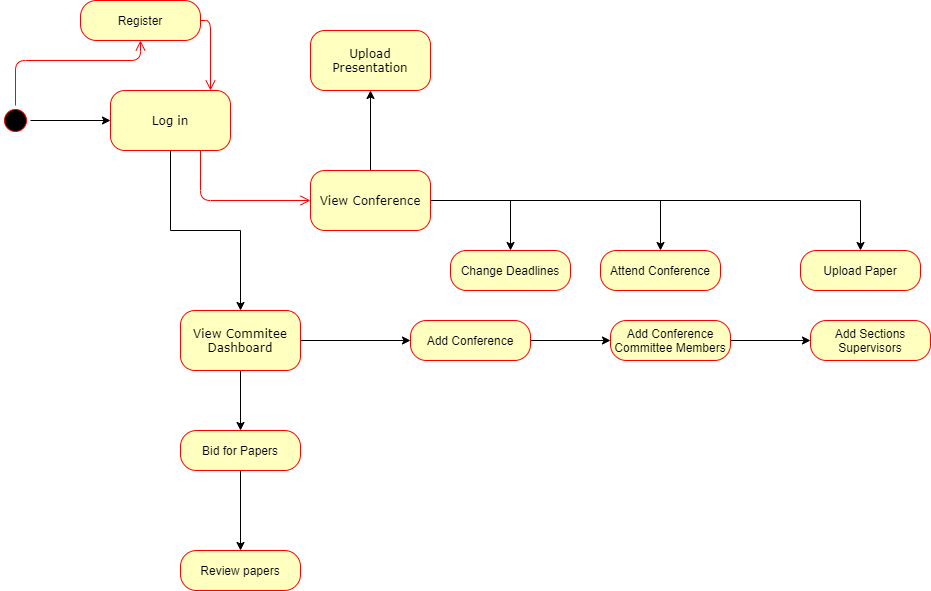

The diagram above was exported from draw.io. Its source (the exported page's mxGraphModel, read from the mxfile embedded in the PNG):
<mxGraphModel dx="1038" dy="536" grid="1" gridSize="10" guides="1" tooltips="1" connect="1" arrows="1" fold="1" page="1" pageScale="1" pageWidth="1100" pageHeight="850" background="#ffffff" math="0" shadow="0">
  <root>
    <mxCell id="0" />
    <mxCell id="1" parent="0" />
    <mxCell id="wPIpJdXXjyHEhRqje30k-22" value="" style="edgeStyle=orthogonalEdgeStyle;rounded=0;orthogonalLoop=1;jettySize=auto;html=1;" edge="1" parent="1" source="382b91b5511bd0f7-1" target="382b91b5511bd0f7-6">
      <mxGeometry relative="1" as="geometry" />
    </mxCell>
    <mxCell id="382b91b5511bd0f7-1" value="" style="ellipse;html=1;shape=startState;fillColor=#000000;strokeColor=#ff0000;rounded=1;shadow=0;comic=0;labelBackgroundColor=none;fontFamily=Verdana;fontSize=12;fontColor=#000000;align=center;direction=south;" parent="1" vertex="1">
      <mxGeometry x="130" y="135" width="30" height="30" as="geometry" />
    </mxCell>
    <mxCell id="wPIpJdXXjyHEhRqje30k-13" value="" style="edgeStyle=orthogonalEdgeStyle;rounded=0;orthogonalLoop=1;jettySize=auto;html=1;" edge="1" parent="1" source="382b91b5511bd0f7-6" target="wPIpJdXXjyHEhRqje30k-12">
      <mxGeometry relative="1" as="geometry" />
    </mxCell>
    <mxCell id="382b91b5511bd0f7-6" value="Log in" style="rounded=1;whiteSpace=wrap;html=1;arcSize=24;fillColor=#ffffc0;strokeColor=#ff0000;shadow=0;comic=0;labelBackgroundColor=none;fontFamily=Verdana;fontSize=12;fontColor=#000000;align=center;" parent="1" vertex="1">
      <mxGeometry x="240" y="120" width="120" height="60" as="geometry" />
    </mxCell>
    <mxCell id="wPIpJdXXjyHEhRqje30k-14" style="edgeStyle=orthogonalEdgeStyle;rounded=0;orthogonalLoop=1;jettySize=auto;html=1;" edge="1" parent="1" source="wPIpJdXXjyHEhRqje30k-12" target="wPIpJdXXjyHEhRqje30k-15">
      <mxGeometry relative="1" as="geometry">
        <mxPoint x="600" y="370" as="targetPoint" />
      </mxGeometry>
    </mxCell>
    <mxCell id="wPIpJdXXjyHEhRqje30k-16" style="edgeStyle=orthogonalEdgeStyle;rounded=0;orthogonalLoop=1;jettySize=auto;html=1;" edge="1" parent="1" source="wPIpJdXXjyHEhRqje30k-12" target="wPIpJdXXjyHEhRqje30k-17">
      <mxGeometry relative="1" as="geometry">
        <mxPoint x="370" y="480" as="targetPoint" />
      </mxGeometry>
    </mxCell>
    <mxCell id="wPIpJdXXjyHEhRqje30k-12" value="View Commitee Dashboard" style="rounded=1;whiteSpace=wrap;html=1;arcSize=24;fillColor=#ffffc0;strokeColor=#ff0000;shadow=0;comic=0;labelBackgroundColor=none;fontFamily=Verdana;fontSize=12;fontColor=#000000;align=center;" vertex="1" parent="1">
      <mxGeometry x="310" y="340" width="120" height="60" as="geometry" />
    </mxCell>
    <mxCell id="wPIpJdXXjyHEhRqje30k-6" style="edgeStyle=orthogonalEdgeStyle;rounded=0;orthogonalLoop=1;jettySize=auto;html=1;" edge="1" parent="1" source="382b91b5511bd0f7-7">
      <mxGeometry relative="1" as="geometry">
        <mxPoint x="790" y="280" as="targetPoint" />
      </mxGeometry>
    </mxCell>
    <mxCell id="wPIpJdXXjyHEhRqje30k-7" style="edgeStyle=orthogonalEdgeStyle;rounded=0;orthogonalLoop=1;jettySize=auto;html=1;" edge="1" parent="1" source="382b91b5511bd0f7-7" target="wPIpJdXXjyHEhRqje30k-8">
      <mxGeometry relative="1" as="geometry">
        <mxPoint x="1000" y="270" as="targetPoint" />
      </mxGeometry>
    </mxCell>
    <mxCell id="wPIpJdXXjyHEhRqje30k-11" style="edgeStyle=orthogonalEdgeStyle;rounded=0;orthogonalLoop=1;jettySize=auto;html=1;entryX=0.5;entryY=0;entryDx=0;entryDy=0;" edge="1" parent="1" source="382b91b5511bd0f7-7" target="wPIpJdXXjyHEhRqje30k-9">
      <mxGeometry relative="1" as="geometry" />
    </mxCell>
    <mxCell id="wPIpJdXXjyHEhRqje30k-24" value="" style="edgeStyle=orthogonalEdgeStyle;rounded=0;orthogonalLoop=1;jettySize=auto;html=1;" edge="1" parent="1" source="382b91b5511bd0f7-7" target="wPIpJdXXjyHEhRqje30k-23">
      <mxGeometry relative="1" as="geometry" />
    </mxCell>
    <mxCell id="382b91b5511bd0f7-7" value="View Conference" style="rounded=1;whiteSpace=wrap;html=1;arcSize=24;fillColor=#ffffc0;strokeColor=#ff0000;shadow=0;comic=0;labelBackgroundColor=none;fontFamily=Verdana;fontSize=12;fontColor=#000000;align=center;" parent="1" vertex="1">
      <mxGeometry x="440" y="200" width="120" height="60" as="geometry" />
    </mxCell>
    <mxCell id="wPIpJdXXjyHEhRqje30k-23" value="Upload Presentation" style="rounded=1;whiteSpace=wrap;html=1;arcSize=24;fillColor=#ffffc0;strokeColor=#ff0000;shadow=0;comic=0;labelBackgroundColor=none;fontFamily=Verdana;fontSize=12;fontColor=#000000;align=center;" vertex="1" parent="1">
      <mxGeometry x="440" y="60" width="120" height="60" as="geometry" />
    </mxCell>
    <mxCell id="2a3bc250acf0617d-9" style="edgeStyle=orthogonalEdgeStyle;html=1;labelBackgroundColor=none;endArrow=open;endSize=8;strokeColor=#ff0000;fontFamily=Verdana;fontSize=12;align=left;" parent="1" source="382b91b5511bd0f7-1" target="wPIpJdXXjyHEhRqje30k-1" edge="1">
      <mxGeometry relative="1" as="geometry">
        <Array as="points">
          <mxPoint x="145" y="90" />
          <mxPoint x="270" y="90" />
        </Array>
      </mxGeometry>
    </mxCell>
    <mxCell id="2a3bc250acf0617d-10" style="edgeStyle=orthogonalEdgeStyle;html=1;labelBackgroundColor=none;endArrow=open;endSize=8;strokeColor=#ff0000;fontFamily=Verdana;fontSize=12;align=left;entryX=0;entryY=0.5;" parent="1" source="382b91b5511bd0f7-6" target="382b91b5511bd0f7-7" edge="1">
      <mxGeometry relative="1" as="geometry">
        <Array as="points">
          <mxPoint x="330" y="230" />
        </Array>
      </mxGeometry>
    </mxCell>
    <mxCell id="wPIpJdXXjyHEhRqje30k-1" value="Register" style="rounded=1;whiteSpace=wrap;html=1;arcSize=40;fontColor=#000000;fillColor=#ffffc0;strokeColor=#ff0000;" vertex="1" parent="1">
      <mxGeometry x="210" y="30" width="120" height="40" as="geometry" />
    </mxCell>
    <mxCell id="wPIpJdXXjyHEhRqje30k-2" value="" style="edgeStyle=orthogonalEdgeStyle;html=1;verticalAlign=bottom;endArrow=open;endSize=8;strokeColor=#ff0000;" edge="1" source="wPIpJdXXjyHEhRqje30k-1" parent="1">
      <mxGeometry relative="1" as="geometry">
        <mxPoint x="340" y="120" as="targetPoint" />
      </mxGeometry>
    </mxCell>
    <mxCell id="wPIpJdXXjyHEhRqje30k-3" value="Attend Conference" style="rounded=1;whiteSpace=wrap;html=1;arcSize=40;fontColor=#000000;fillColor=#ffffc0;strokeColor=#ff0000;" vertex="1" parent="1">
      <mxGeometry x="730" y="280" width="120" height="40" as="geometry" />
    </mxCell>
    <mxCell id="wPIpJdXXjyHEhRqje30k-8" value="Upload Paper&lt;br&gt;" style="rounded=1;whiteSpace=wrap;html=1;arcSize=40;fontColor=#000000;fillColor=#ffffc0;strokeColor=#ff0000;" vertex="1" parent="1">
      <mxGeometry x="930" y="280" width="120" height="40" as="geometry" />
    </mxCell>
    <mxCell id="wPIpJdXXjyHEhRqje30k-9" value="Change Deadlines" style="rounded=1;whiteSpace=wrap;html=1;arcSize=40;fontColor=#000000;fillColor=#ffffc0;strokeColor=#ff0000;" vertex="1" parent="1">
      <mxGeometry x="580" y="280" width="120" height="40" as="geometry" />
    </mxCell>
    <mxCell id="wPIpJdXXjyHEhRqje30k-19" value="" style="edgeStyle=orthogonalEdgeStyle;rounded=0;orthogonalLoop=1;jettySize=auto;html=1;" edge="1" parent="1" source="wPIpJdXXjyHEhRqje30k-15" target="wPIpJdXXjyHEhRqje30k-18">
      <mxGeometry relative="1" as="geometry" />
    </mxCell>
    <mxCell id="wPIpJdXXjyHEhRqje30k-15" value="Add Conference" style="rounded=1;whiteSpace=wrap;html=1;arcSize=40;fontColor=#000000;fillColor=#ffffc0;strokeColor=#ff0000;" vertex="1" parent="1">
      <mxGeometry x="540" y="350" width="120" height="40" as="geometry" />
    </mxCell>
    <mxCell id="wPIpJdXXjyHEhRqje30k-26" value="" style="edgeStyle=orthogonalEdgeStyle;rounded=0;orthogonalLoop=1;jettySize=auto;html=1;" edge="1" parent="1" source="wPIpJdXXjyHEhRqje30k-18" target="wPIpJdXXjyHEhRqje30k-25">
      <mxGeometry relative="1" as="geometry" />
    </mxCell>
    <mxCell id="wPIpJdXXjyHEhRqje30k-18" value="Add Conference Committee Members&lt;br&gt;" style="rounded=1;whiteSpace=wrap;html=1;arcSize=40;fontColor=#000000;fillColor=#ffffc0;strokeColor=#ff0000;" vertex="1" parent="1">
      <mxGeometry x="740" y="350" width="120" height="40" as="geometry" />
    </mxCell>
    <mxCell id="wPIpJdXXjyHEhRqje30k-25" value="Add Sections Supervisors" style="rounded=1;whiteSpace=wrap;html=1;arcSize=40;fontColor=#000000;fillColor=#ffffc0;strokeColor=#ff0000;" vertex="1" parent="1">
      <mxGeometry x="940" y="350" width="120" height="40" as="geometry" />
    </mxCell>
    <mxCell id="wPIpJdXXjyHEhRqje30k-21" value="" style="edgeStyle=orthogonalEdgeStyle;rounded=0;orthogonalLoop=1;jettySize=auto;html=1;" edge="1" parent="1" source="wPIpJdXXjyHEhRqje30k-17" target="wPIpJdXXjyHEhRqje30k-20">
      <mxGeometry relative="1" as="geometry" />
    </mxCell>
    <mxCell id="wPIpJdXXjyHEhRqje30k-17" value="Bid for Papers" style="rounded=1;whiteSpace=wrap;html=1;arcSize=40;fontColor=#000000;fillColor=#ffffc0;strokeColor=#ff0000;" vertex="1" parent="1">
      <mxGeometry x="310" y="460" width="120" height="40" as="geometry" />
    </mxCell>
    <mxCell id="wPIpJdXXjyHEhRqje30k-20" value="Review papers" style="rounded=1;whiteSpace=wrap;html=1;arcSize=40;fontColor=#000000;fillColor=#ffffc0;strokeColor=#ff0000;" vertex="1" parent="1">
      <mxGeometry x="310" y="580" width="120" height="40" as="geometry" />
    </mxCell>
  </root>
</mxGraphModel>